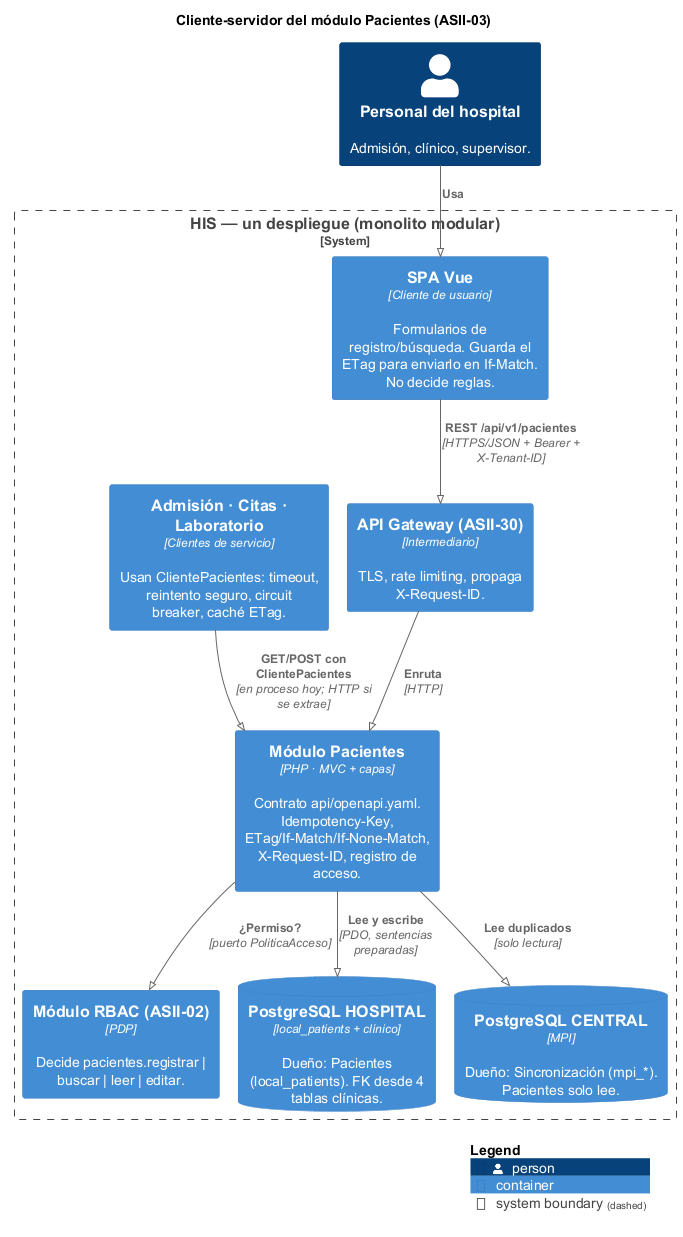

The diagram above was rendered by PlantUML. Its source (embedded in the PNG):
@startuml semana-05-cliente-servidor
!pragma layout smetana
!include <C4/C4_Container>

title Cliente-servidor del módulo Pacientes (ASII-03)

Person(personal, "Personal del hospital", "Admisión, clínico, supervisor.")

System_Boundary(his, "HIS — un despliegue (monolito modular)") {
    Container(spa, "SPA Vue", "Cliente de usuario", "Formularios de registro/búsqueda. Guarda el ETag para enviarlo en If-Match. No decide reglas.")
    Container(gateway, "API Gateway (ASII-30)", "Intermediario", "TLS, rate limiting, propaga X-Request-ID.")
    Container(pacientes, "Módulo Pacientes", "PHP · MVC + capas", "Contrato api/openapi.yaml. Idempotency-Key, ETag/If-Match/If-None-Match, X-Request-ID, registro de acceso.")
    Container(admision, "Admisión · Citas · Laboratorio", "Clientes de servicio", "Usan ClientePacientes: timeout, reintento seguro, circuit breaker, caché ETag.")
    Container(rbac, "Módulo RBAC (ASII-02)", "PDP", "Decide pacientes.registrar | buscar | leer | editar.")
    ContainerDb(hosp, "PostgreSQL HOSPITAL", "local_patients + clínico", "Dueño: Pacientes (local_patients). FK desde 4 tablas clínicas.")
    ContainerDb(central, "PostgreSQL CENTRAL", "MPI", "Dueño: Sincronización (mpi_*). Pacientes solo lee.")
}

Rel(personal, spa, "Usa")
Rel(spa, gateway, "REST /api/v1/pacientes", "HTTPS/JSON + Bearer + X-Tenant-ID")
Rel(gateway, pacientes, "Enruta", "HTTP")
Rel(admision, pacientes, "GET/POST con ClientePacientes", "en proceso hoy; HTTP si se extrae")
Rel(pacientes, rbac, "¿Permiso?", "puerto PoliticaAcceso")
Rel(pacientes, hosp, "Lee y escribe", "PDO, sentencias preparadas")
Rel(pacientes, central, "Lee duplicados", "solo lectura")

SHOW_LEGEND()
@enduml